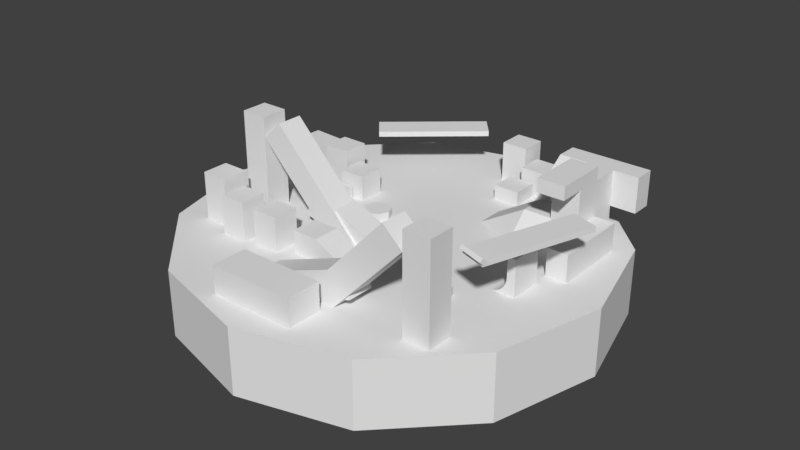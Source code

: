 # Source: Map8.blend  (saved by Blender 2.79.0; exported with 4.5.12 LTS)
import bpy
from mathutils import Matrix  # noqa: F401  (used for matrix-valued properties, if any)

bpy.ops.wm.read_factory_settings(use_empty=True)
scene = bpy.context.scene
scene.name = 'Scene'

# ---- collections
col_collection_1 = bpy.data.collections.new('Collection 1'); scene.collection.children.link(col_collection_1)

# ---- node groups
ng_auto_smooth = bpy.data.node_groups.new('Auto Smooth', 'GeometryNodeTree')
_s = ng_auto_smooth.interface.new_socket(name='Geometry', in_out='OUTPUT', socket_type='NodeSocketGeometry')
_s = ng_auto_smooth.interface.new_socket(name='Geometry', in_out='INPUT', socket_type='NodeSocketGeometry')
_s = ng_auto_smooth.interface.new_socket(name='Angle', in_out='INPUT', socket_type='NodeSocketFloat')
_s.subtype = 'ANGLE'
_s.min_value = 0.0
_s.max_value = 3.142
ng_auto_smooth.is_modifier = True
_N = ng_auto_smooth.nodes; _L = ng_auto_smooth.links
n0 = _N.new('NodeGroupOutput'); n0.name = 'Group Output'; n0.location = (480, -100)
n1 = _N.new('NodeGroupInput'); n1.name = 'Group Input'; n1.location = (-420, -300)
n2 = _N.new('NodeGroupInput'); n2.name = 'Group Input.001'; n2.location = (-60, -100)
n3 = _N.new('GeometryNodeSetShadeSmooth'); n3.name = 'Set Shade Smooth'; n3.location = (120, -100)
n3.domain = 'EDGE'
n4 = _N.new('GeometryNodeSetShadeSmooth'); n4.name = 'Set Shade Smooth.001'; n4.location = (300, -100)
n5 = _N.new('GeometryNodeInputMeshEdgeAngle'); n5.name = 'Edge Angle'; n5.location = (-420, -220)
n6 = _N.new('GeometryNodeInputEdgeSmooth'); n6.name = 'Is Edge Smooth'; n6.location = (-60, -160)
n7 = _N.new('GeometryNodeInputShadeSmooth'); n7.name = 'Is Face Smooth'; n7.location = (-240, -340)
n8 = _N.new('FunctionNodeBooleanMath'); n8.name = 'Boolean Math'; n8.location = (-60, -220)
n9 = _N.new('FunctionNodeCompare'); n9.name = 'Compare'; n9.location = (-240, -180)
n9.operation = 'LESS_EQUAL'
_L.new(n5.outputs[0], n9.inputs[0])
_L.new(n4.outputs[0], n0.inputs[0])
_L.new(n1.outputs[1], n9.inputs[1])
_L.new(n9.outputs[0], n8.inputs[0])
_L.new(n7.outputs[0], n8.inputs[1])
_L.new(n2.outputs[0], n3.inputs[0])
_L.new(n6.outputs[0], n3.inputs[1])
_L.new(n3.outputs[0], n4.inputs[0])
_L.new(n8.outputs[0], n3.inputs[2])
n0.is_active_output = True

# ---- world
world_world = bpy.data.worlds.new('World'); scene.world = world_world
world_world.color = (0.05088, 0.05088, 0.05088)
world_world.use_sun_shadow = False
world_world.sun_shadow_jitter_overblur = 0.0
world_world.cycles.sampling_method = 'MANUAL'

# ---- meshes
me_circle = bpy.data.meshes.new('Circle')
me_circle.from_pydata([(0.0, 0.0, 0.0), (0.0, 16.0, 0.0), (-8.0, 13.86, 0.0), (-13.86, 8.0, 0.0), (-16.0, -6.994e-07, 0.0), (-13.86, -8.0, 0.0), (-8.0, -13.86, 0.0), (-2.416e-06, -16.0, 0.0), (8.0, -13.86, 0.0), (13.86, -8.0, 0.0), (16.0, -7.439e-06, 0.0), (13.86, 8.0, 0.0), (8.0, 13.86, 0.0), (0.0, 16.0, -5.0), (-8.0, 13.86, -5.0), (-13.86, 8.0, -5.0), (-16.0, -6.994e-07, -5.0), (-13.86, -8.0, -5.0), (-8.0, -13.86, -5.0), (-2.416e-06, -16.0, -5.0), (8.0, -13.86, -5.0), (13.86, -8.0, -5.0), (16.0, -7.439e-06, -5.0), (13.86, 8.0, -5.0), (8.0, 13.86, -5.0), (10.32, -6.614, 4.765), (10.39, -6.418, 4.995), (10.25, -6.986, 5.104), (10.32, -6.79, 5.334), (12.3, -7.303, 4.762), (12.37, -7.106, 4.992), (12.23, -7.675, 5.101), (12.3, -7.478, 5.331), (2.991, -13.86, -1.752), (2.991, -13.86, 2.068), (-3.431, -13.91, -1.752), (-3.431, -13.91, 2.068), (2.97, -11.17, -1.752), (2.97, -11.17, 2.068), (-3.452, -11.22, -1.752), (-3.452, -11.22, 2.068), (-10.83, 5.935, -1.752), (-10.83, 5.935, 2.068), (-11.28, -0.471, -1.752), (-11.28, -0.471, 2.068), (-13.51, 6.124, -1.752), (-13.51, 6.124, 2.068), (-13.96, -0.282, -1.752), (-13.96, -0.282, 2.068), (6.608, -1.456, -1.684), (-4.784, -1.456, 2.814), (6.608, -3.456, -1.684), (-4.784, -3.456, 2.814), (5.874, -1.456, -3.544), (-5.518, -1.456, 0.9543), (5.874, -3.456, -3.544), (-5.518, -3.456, 0.9543), (-7.597, -10.19, -1.572), (3.855, -10.2, 2.771), (-7.596, -8.194, -1.573), (3.856, -8.199, 2.77), (-6.888, -10.19, -3.442), (4.564, -10.2, 0.9005), (-6.887, -8.195, -3.443), (4.565, -8.2, 0.9), (8.827, -10.39, -5.013), (8.827, -10.39, 7.235), (8.828, -8.392, -5.013), (8.828, -8.392, 7.235), (10.83, -10.39, -5.013), (10.83, -10.39, 7.235), (10.83, -8.393, -5.013), (10.83, -8.393, 7.235), (-1.071, -10.39, -1.752), (7.36, -10.39, 7.132), (-1.07, -8.387, -1.752), (7.361, -8.391, 7.132), (0.38, -10.39, -3.129), (8.811, -10.39, 5.755), (0.3812, -8.387, -3.129), (8.812, -8.392, 5.755), (7.267, -5.087, 0.6114), (7.267, -4.087, -2.228), (7.267, -4.087, 0.6114), (7.974, -4.38, -2.228), (7.974, -4.38, 0.6114), (8.267, -5.087, -2.228), (8.267, -5.087, 0.6114), (7.974, -5.794, -2.228), (7.974, -5.794, 0.6114), (7.267, -6.087, -2.228), (7.267, -6.087, 0.6114), (6.56, -5.794, -2.228), (6.56, -5.794, 0.6114), (6.267, -5.087, -2.228), (6.267, -5.087, 0.6114), (6.56, -4.38, -2.228), (6.56, -4.38, 0.6114), (12.24, -7.4, 4.722), (12.24, -7.4, 5.122), (10.34, -6.754, 4.722), (10.34, -6.754, 5.122), (14.9, 0.4165, 4.722), (14.9, 0.4165, 5.122), (13.01, 1.063, 4.722), (13.01, 1.063, 5.122), (-2.733, 0.8331, 0.6114), (-2.733, 1.833, -2.228), (-2.733, 1.833, 0.6114), (-2.026, 1.54, -2.228), (-2.026, 1.54, 0.6114), (-1.733, 0.8331, -2.228), (-1.733, 0.8331, 0.6114), (-2.026, 0.126, -2.228), (-2.026, 0.126, 0.6114), (-2.733, -0.1669, -2.228), (-2.733, -0.1669, 0.6114), (-3.44, 0.126, -2.228), (-3.44, 0.126, 0.6114), (-3.733, 0.8331, -2.228), (-3.733, 0.8331, 0.6114), (-3.44, 1.54, -2.228), (-3.44, 1.54, 0.6114), (-11.78, -7.088, -5.331), (-11.78, -7.088, 3.549), (-11.78, -5.088, -5.331), (-11.78, -5.088, 3.549), (-9.775, -7.088, -5.331), (-9.775, -7.088, 3.549), (-9.775, -5.088, -5.331), (-9.775, -5.088, 3.549), (-9.076, -7.984, -5.939), (-9.076, -7.984, 2.941), (-9.076, -5.984, -5.939), (-9.076, -5.984, 2.941), (-7.076, -7.984, -5.939), (-7.076, -7.984, 2.941), (-7.076, -5.984, -5.939), (-7.076, -5.984, 2.941), (0.7683, -1.649, -1.741), (-7.678, -1.649, 7.128), (0.7683, -3.649, -1.741), (-7.678, -3.649, 7.128), (-0.6801, -1.649, -3.121), (-9.126, -1.649, 5.749), (-0.6801, -3.649, -3.121), (-9.126, -3.649, 5.749), (9.367, -2.415, -0.003995), (9.367, 0.04109, -0.003995), (9.607, -2.415, 0.0196), (9.607, 0.04109, 0.0196), (9.837, -2.415, 0.08947), (9.837, 0.04109, 0.08947), (10.05, -2.415, 0.2029), (10.05, 0.04109, 0.2029), (10.24, -2.415, 0.3556), (10.24, 0.04109, 0.3556), (10.39, -2.415, 0.5417), (10.39, 0.04109, 0.5417), (10.5, -2.415, 0.754), (10.5, 0.04109, 0.754), (10.57, -2.415, 0.9843), (10.57, 0.04109, 0.9843), (10.6, -2.415, 1.224), (10.6, 0.04109, 1.224), (10.6, 0.04109, -1.18), (10.6, -2.415, -1.18), (10.57, 0.04109, -1.42), (10.57, -2.415, -1.42), (10.5, 0.04109, -1.65), (10.5, -2.415, -1.65), (10.39, 0.04109, -1.863), (10.39, -2.415, -1.863), (10.24, 0.04109, -2.049), (10.24, -2.415, -2.049), (10.05, 0.04109, -2.201), (10.05, -2.415, -2.201), (9.837, 0.04109, -2.315), (9.837, -2.415, -2.315), (9.607, 0.04109, -2.385), (9.607, -2.415, -2.385), (9.367, 0.04109, -2.408), (9.367, -2.415, -2.408), (10.6, -2.415, 2.738), (10.6, 0.04109, 2.738), (11.22, -2.415, 1.224), (11.22, 0.04109, 1.224), (11.22, 0.04109, -1.18), (11.22, -2.415, -1.18), (11.22, -2.415, 2.738), (11.22, 0.04109, 2.738), (1.996, 8.415, -0.8986), (1.996, 8.415, 1.101), (1.996, 10.42, -0.8986), (1.996, 10.42, 1.101), (3.996, 8.415, -0.8986), (3.996, 8.415, 1.101), (3.996, 10.42, -0.8986), (3.996, 10.42, 1.101), (2.823, 10.6, -0.01237), (2.823, 10.6, 1.988), (2.823, 12.6, -0.01237), (2.823, 12.6, 1.988), (4.823, 10.6, -0.01237), (4.823, 10.6, 1.988), (4.823, 12.6, -0.01237), (4.823, 12.6, 1.988), (0.4666, 11.55, -0.3525), (0.4666, 11.55, 3.035), (0.4666, 13.55, -0.3525), (0.4666, 13.55, 3.035), (2.467, 11.55, -0.3525), (2.467, 11.55, 3.035), (2.467, 13.55, -0.3525), (2.467, 13.55, 3.035), (-7.215, 6.207, 3.158), (-7.215, 6.207, 3.558), (-8.517, 7.726, 3.158), (-8.517, 7.726, 3.558), (-0.9454, 11.58, 3.158), (-0.9454, 11.58, 3.558), (-2.247, 13.1, 3.158), (-2.247, 13.1, 3.558), (-9.131, -1.648, -5.013), (-9.131, -1.648, 7.235), (-9.131, -3.648, -5.013), (-9.131, -3.648, 7.235), (-11.13, -1.648, -5.013), (-11.13, -1.648, 7.235), (-11.13, -3.648, -5.013), (-11.13, -3.648, 7.235), (11.16, 8.979, 2.089), (11.16, 4.793, 2.089), (11.16, 6.886, 4.731), (9.069, 4.793, 2.089), (9.069, 4.793, -0.5527), (11.16, 4.793, -0.5527), (9.069, 2.175, -0.5527), (6.976, 2.175, -0.5527), (9.069, 6.886, 3.253), (11.16, 4.793, 4.731), (6.976, 6.886, 3.255), (6.976, 8.979, 4.731), (11.16, 8.979, 4.731), (6.976, 8.979, -0.5527), (11.16, 6.886, -0.5527), (11.16, 6.886, 2.089), (9.069, 8.979, 2.089), (11.16, 8.979, -0.5527), (9.069, 8.979, -0.5527), (6.976, 6.886, -0.5527), (6.976, 6.886, 2.09), (6.976, 8.979, 2.089), (2.518, 4.793, -0.5527), (2.518, 6.886, -0.5527), (6.976, 4.793, 2.089), (9.069, 8.979, 4.731), (9.069, 4.793, 4.731), (9.069, 6.886, 4.731), (9.069, 6.886, 2.089), (12.72, 6.886, 2.089), (12.72, 6.886, -0.5527), (12.72, 4.793, 2.089), (12.72, 4.793, -0.5527), (6.976, 10.58, 2.089), (9.069, 10.58, 4.731), (9.069, 10.58, 2.089), (6.976, 10.58, 4.731), (11.16, 10.58, 2.089), (11.16, 10.58, 4.731), (9.069, 6.886, 5.743), (11.16, 6.886, 5.743), (9.069, 4.793, 5.743), (11.16, 4.793, 5.743), (9.069, 8.979, 1.65), (9.069, 4.793, 1.65), (9.069, 6.886, 1.65), (11.16, 2.817, 4.731), (9.069, 2.817, 4.731), (11.16, 2.817, 5.743), (9.069, 2.817, 5.743), (13.07, 8.979, 4.731), (13.07, 8.979, 2.089), (13.07, 10.58, 4.731), (13.07, 10.58, 2.089), (11.16, 1.157, 2.089), (11.16, 1.157, -0.5527), (12.72, 1.157, 2.089), (12.72, 1.157, -0.5527), (-6.338, -7.664, -6.27), (-6.338, -7.664, 2.61), (-6.338, -5.664, -6.27), (-6.338, -5.664, 2.61), (-4.338, -7.664, -6.27), (-4.338, -7.664, 2.61), (-4.338, -5.664, -6.27), (-4.338, -5.664, 2.61), (-8.045, -0.1888, -0.9995), (-8.045, -0.1888, 1.0), (-8.045, 1.811, -0.9995), (-8.045, 1.811, 1.0), (-6.045, -0.1888, -0.9995), (-6.045, -0.1888, 1.0), (-6.045, 1.811, -0.9995), (-6.045, 1.811, 1.0), (-7.218, 1.992, -0.1133), (-7.218, 1.992, 1.887), (-7.218, 3.992, -0.1133), (-7.218, 3.992, 1.887), (-5.218, 1.992, -0.1133), (-5.218, 1.992, 1.887), (-5.218, 3.992, -0.1133), (-5.218, 3.992, 1.887), (-9.574, 2.945, -0.4534), (-9.574, 2.945, 2.934), (-9.574, 4.945, -0.4534), (-9.574, 4.945, 2.934), (-7.574, 2.945, -0.4534), (-7.574, 2.945, 2.934), (-7.574, 4.945, -0.4534), (-7.574, 4.945, 2.934), (-3.412, -6.867, -0.3092), (-3.412, -6.867, 1.691), (-3.412, -4.867, -0.3092), (-3.412, -4.867, 1.691), (2.23, -6.867, -0.3092), (-1.412, -6.867, 1.691), (2.23, -4.867, -0.3092), (-1.412, -4.867, 1.691)], [], [(0, 1, 2), (0, 2, 3), (0, 3, 4), (0, 4, 5), (0, 5, 6), (0, 6, 7), (0, 7, 8), (0, 8, 9), (0, 9, 10), (0, 10, 11), (0, 11, 12), (0, 12, 1), (1, 12, 24, 13), (8, 7, 19, 20), (3, 2, 14, 15), (2, 1, 13, 14), (10, 9, 21, 22), (5, 4, 16, 17), (12, 11, 23, 24), (7, 6, 18, 19), (9, 8, 20, 21), (4, 3, 15, 16), (11, 10, 22, 23), (6, 5, 17, 18), (25, 27, 28, 26), (27, 31, 32, 28), (31, 29, 30, 32), (29, 25, 26, 30), (27, 25, 29, 31), (32, 30, 26, 28), (33, 34, 36, 35), (35, 36, 40, 39), (39, 40, 38, 37), (37, 38, 34, 33), (40, 36, 34, 38), (41, 42, 44, 43), (43, 44, 48, 47), (47, 48, 46, 45), (45, 46, 42, 41), (48, 44, 42, 46), (49, 50, 52, 51), (51, 52, 56, 55), (55, 56, 54, 53), (53, 54, 50, 49), (56, 52, 50, 54), (57, 58, 60, 59), (59, 60, 64, 63), (63, 64, 62, 61), (61, 62, 58, 57), (64, 60, 58, 62), (65, 66, 68, 67), (67, 68, 72, 71), (71, 72, 70, 69), (69, 70, 66, 65), (72, 68, 66, 70), (73, 74, 76, 75), (75, 76, 80, 79), (79, 80, 78, 77), (77, 78, 74, 73), (80, 76, 74, 78), (81, 85, 83), (82, 83, 85, 84), (81, 87, 85), (84, 85, 87, 86), (81, 89, 87), (86, 87, 89, 88), (81, 91, 89), (88, 89, 91, 90), (81, 93, 91), (90, 91, 93, 92), (81, 95, 93), (92, 93, 95, 94), (81, 97, 95), (94, 95, 97, 96), (81, 83, 97), (96, 97, 83, 82), (98, 99, 101, 100), (100, 101, 105, 104), (104, 105, 103, 102), (102, 103, 99, 98), (100, 104, 102, 98), (105, 101, 99, 103), (106, 110, 108), (107, 108, 110, 109), (106, 112, 110), (109, 110, 112, 111), (106, 114, 112), (111, 112, 114, 113), (106, 116, 114), (113, 114, 116, 115), (106, 118, 116), (115, 116, 118, 117), (106, 120, 118), (117, 118, 120, 119), (106, 122, 120), (119, 120, 122, 121), (106, 108, 122), (121, 122, 108, 107), (123, 124, 126, 125), (125, 126, 130, 129), (129, 130, 128, 127), (127, 128, 124, 123), (130, 126, 124, 128), (131, 132, 134, 133), (133, 134, 138, 137), (137, 138, 136, 135), (135, 136, 132, 131), (138, 134, 132, 136), (139, 140, 142, 141), (141, 142, 146, 145), (145, 146, 144, 143), (143, 144, 140, 139), (146, 142, 140, 144), (147, 149, 150, 148), (149, 151, 152, 150), (151, 153, 154, 152), (153, 155, 156, 154), (155, 157, 158, 156), (157, 159, 160, 158), (159, 161, 162, 160), (161, 163, 164, 162), (163, 161, 168, 166), (157, 155, 174, 172), (151, 149, 180, 178), (158, 160, 169, 171), (152, 154, 175, 177), (159, 157, 172, 170), (153, 151, 178, 176), (160, 162, 167, 169), (154, 156, 173, 175), (148, 150, 179, 181), (161, 159, 170, 168), (155, 153, 176, 174), (149, 147, 182, 180), (162, 164, 165, 167), (156, 158, 171, 173), (150, 152, 177, 179), (164, 163, 183, 184), (164, 184, 190, 186), (163, 166, 188, 185), (183, 163, 185, 189), (165, 164, 186, 187), (184, 183, 189, 190), (188, 187, 186, 190, 189, 185), (191, 192, 194, 193), (193, 194, 198, 197), (197, 198, 196, 195), (195, 196, 192, 191), (198, 194, 192, 196), (199, 200, 202, 201), (201, 202, 206, 205), (205, 206, 204, 203), (203, 204, 200, 199), (206, 202, 200, 204), (207, 208, 210, 209), (209, 210, 214, 213), (213, 214, 212, 211), (211, 212, 208, 207), (214, 210, 208, 212), (215, 216, 218, 217), (217, 218, 222, 221), (221, 222, 220, 219), (219, 220, 216, 215), (217, 221, 219, 215), (222, 218, 216, 220), (223, 224, 226, 225), (225, 226, 230, 229), (229, 230, 228, 227), (227, 228, 224, 223), (230, 226, 224, 228), (237, 234, 255, 238), (254, 251, 250), (249, 247, 231, 248), (231, 243, 233, 246), (255, 253, 238), (237, 235, 234), (243, 256, 258, 233), (236, 232, 234, 235), (232, 240, 257, 234), (234, 259, 251, 255), (246, 233, 240, 232), (248, 231, 246, 245), (244, 252, 247, 249), (250, 251, 252, 244), (251, 241, 242, 252), (256, 242, 241, 239), (253, 255, 251, 254), (239, 241, 251, 259), (261, 260, 262, 263), (246, 232, 262, 260), (232, 236, 286, 285), (245, 246, 260, 261), (266, 265, 269, 268), (264, 267, 265, 266), (268, 269, 283, 284), (242, 256, 265, 267), (252, 242, 267, 264), (231, 247, 266, 268), (247, 252, 264, 266), (256, 243, 269, 265), (271, 270, 272, 273), (233, 258, 270, 271), (240, 233, 271, 273), (258, 257, 272, 270), (272, 257, 278, 280), (257, 258, 276, 275), (258, 256, 274, 276), (278, 277, 279, 280), (240, 273, 279, 277), (257, 240, 277, 278), (273, 272, 280, 279), (281, 282, 284, 283), (231, 268, 284, 282), (243, 231, 282, 281), (269, 243, 281, 283), (285, 286, 288, 287), (263, 262, 287, 288), (262, 232, 285, 287), (289, 290, 292, 291), (291, 292, 296, 295), (295, 296, 294, 293), (293, 294, 290, 289), (296, 292, 290, 294), (297, 298, 300, 299), (299, 300, 304, 303), (303, 304, 302, 301), (301, 302, 298, 297), (304, 300, 298, 302), (305, 306, 308, 307), (307, 308, 312, 311), (311, 312, 310, 309), (309, 310, 306, 305), (312, 308, 306, 310), (313, 314, 316, 315), (315, 316, 320, 319), (319, 320, 318, 317), (317, 318, 314, 313), (320, 316, 314, 318), (321, 322, 324, 323), (323, 324, 328, 327), (327, 328, 326, 325), (325, 326, 322, 321), (328, 324, 322, 326)])
_uv = me_circle.uv_layers.new(name='UVMap')
_uv.uv.foreach_set('vector', [0.5, 0.5, -0.2444, 2.11, -0.9496, 1.522, 0.5, 0.5, -0.9496, 1.522, -1.266, 0.6602, 0.5, 0.5, -1.266, 0.6602, -1.11, -0.2444, 0.5, 0.5, -1.11, -0.2444, -0.522, -0.9496, 0.5, 0.5, -0.522, -0.9496, 0.3398, -1.266, 0.5, 0.5, 0.3398, -1.266, 1.244, -1.11, 0.5, 0.5, 1.244, -1.11, 1.95, -0.522, 0.5, 0.5, 1.95, -0.522, 2.266, 0.3398, 0.5, 0.5, 2.266, 0.3398, 2.11, 1.244, 0.5, 0.5, 2.11, 1.244, 1.522, 1.95, 0.5, 0.5, 1.522, 1.95, 0.6602, 2.266, 0.5, 0.5, 0.6602, 2.266, -0.2444, 2.11, -2.328, 0.1793, -1.624, 0.1793, -1.624, 0.6043, -2.328, 0.6043, 1.192, 0.1793, 1.896, 0.1793, 1.896, 0.6043, 1.192, 0.6043, -3.736, 0.1793, -3.032, 0.1793, -3.032, 0.6043, -3.736, 0.6043, -3.032, 0.1793, -2.328, 0.1793, -2.328, 0.6043, -3.032, 0.6043, -0.2163, 0.1793, 0.4877, 0.1793, 0.4877, 0.6043, -0.2163, 0.6043, 3.304, 0.1793, 4.008, 0.1793, 4.008, 0.6043, 3.304, 0.6043, -1.624, 0.1793, -0.9203, 0.1793, -0.9203, 0.6043, -1.624, 0.6043, 1.896, 0.1793, 2.6, 0.1793, 2.6, 0.6043, 1.896, 0.6043, 0.4877, 0.1793, 1.192, 0.1793, 1.192, 0.6043, 0.4877, 0.6043, 4.008, 0.1793, 4.712, 0.1793, 4.712, 0.6043, 4.008, 0.6043, -0.9203, 0.1793, -0.2163, 0.1793, -0.2163, 0.6043, -0.9203, 0.6043, 2.6, 0.1793, 3.304, 0.1793, 3.304, 0.6043, 2.6, 0.6043, 0.3792, 0.3794, 0.3792, 0.9999, 9.759e-05, 0.9999, 9.7e-05, 0.3794, 7.685e-05, 0.1479, 0.9992, 0.1479, 0.9999, 0.2955, 0.0007543, 0.2955, 9.7e-05, 9.7e-05, 0.6206, 9.7e-05, 0.6206, 0.3792, 9.7e-05, 0.3792, 0.9992, 0.1477, 7.685e-05, 0.1477, 0.0007538, 7.707e-05, 0.9999, 7.685e-05, 0.02671, 0.234, 9.671e-05, 9.761e-05, 0.9733, 9.671e-05, 0.9999, 0.234, 0.9999, 0.2342, 0.9733, 0.468, 9.671e-05, 0.468, 0.02671, 0.2342, 0.8402, 0.5001, 0.8402, 0.9999, 0.0001296, 0.9999, 0.0001296, 0.5001, 0.9999, 0.0001192, 0.9999, 0.7113, 0.5001, 0.7113, 0.5001, 0.0001193, 0.0001296, 0.4999, 0.0001296, 0.0001297, 0.8402, 0.0001296, 0.8402, 0.4999, 0.4999, 0.0001192, 0.4999, 0.7113, 0.0001292, 0.7113, 0.0001192, 0.0001264, 6.465e-05, 0.4181, 6.491e-05, 6.465e-05, 0.9999, 6.48e-05, 0.9999, 0.4181, 0.8402, 0.0001296, 0.8402, 0.4999, 0.0001296, 0.4999, 0.0001296, 0.0001296, 0.4126, 9.843e-05, 0.4126, 0.5872, 9.843e-05, 0.5872, 9.843e-05, 9.848e-05, 0.0001296, 0.9999, 0.0001296, 0.5001, 0.8402, 0.5001, 0.8402, 0.9999, 9.843e-05, 0.5874, 0.5872, 0.5874, 0.5872, 0.9999, 9.843e-05, 0.9999, 6.509e-05, 0.4181, 6.465e-05, 6.465e-05, 0.9999, 6.465e-05, 0.9999, 0.4181, 1.0, 0.1633, 4.045e-05, 0.1633, 4.041e-05, 4.041e-05, 1.0, 4.06e-05, 0.9999, 0.3268, 8.085e-05, 0.3268, 8.081e-05, 0.1635, 0.9999, 0.1635, 1.0, 0.1633, 4.041e-05, 0.1633, 4.048e-05, 4.041e-05, 1.0, 4.091e-05, 0.9999, 0.1633, 8.081e-05, 0.1633, 8.081e-05, 8.081e-05, 0.9999, 8.106e-05, 0.625, 0.5, 0.875, 0.5, 0.875, 0.75, 0.625, 0.75, 4.041e-05, 4.096e-05, 1.0, 4.041e-05, 1.0, 0.1633, 4.052e-05, 0.1633, 8.081e-05, 8.109e-05, 0.9999, 8.081e-05, 0.9999, 0.1633, 8.088e-05, 0.1633, 4.041e-05, 4.097e-05, 1.0, 4.041e-05, 1.0, 0.1633, 4.049e-05, 0.1633, 8.081e-05, 0.1635, 0.9999, 0.1635, 0.9999, 0.3268, 8.081e-05, 0.3268, 0.625, 0.5, 0.875, 0.5, 0.875, 0.75, 0.625, 0.75, 0.1633, 8.081e-05, 0.1633, 0.9999, 8.081e-05, 0.9999, 8.081e-05, 8.085e-05, 0.1633, 8.081e-05, 0.1633, 0.9999, 8.081e-05, 0.9999, 8.081e-05, 8.085e-05, 0.3268, 8.081e-05, 0.3268, 0.9999, 0.1635, 0.9999, 0.1635, 8.081e-05, 0.3268, 8.081e-05, 0.3268, 0.9999, 0.1635, 0.9999, 0.1635, 8.081e-05, 0.625, 0.5, 0.875, 0.5, 0.875, 0.75, 0.625, 0.75, 0.1633, 4.041e-05, 0.1633, 1.0, 4.041e-05, 1.0, 4.06e-05, 4.041e-05, 0.3268, 8.081e-05, 0.3268, 0.9999, 0.1635, 0.9999, 0.1635, 8.083e-05, 0.1633, 4.041e-05, 0.1633, 1.0, 4.046e-05, 1.0, 4.041e-05, 4.045e-05, 0.1633, 8.081e-05, 0.1633, 0.9999, 8.081e-05, 0.9999, 8.081e-05, 8.086e-05, 0.625, 0.5, 0.875, 0.5, 0.875, 0.75, 0.625, 0.75, 0.25, 0.25, 0.4197, 0.4197, 0.25, 0.49, 1.0, 0.5, 1.0, 1.0, 0.875, 1.0, 0.875, 0.5, 0.25, 0.25, 0.49, 0.25, 0.4197, 0.4197, 0.875, 0.5, 0.875, 1.0, 0.75, 1.0, 0.75, 0.5, 0.25, 0.25, 0.4197, 0.08029, 0.49, 0.25, 0.75, 0.5, 0.75, 1.0, 0.625, 1.0, 0.625, 0.5, 0.25, 0.25, 0.25, 0.01, 0.4197, 0.08029, 0.625, 0.5, 0.625, 1.0, 0.5, 1.0, 0.5, 0.5, 0.25, 0.25, 0.08029, 0.08029, 0.25, 0.01, 0.5, 0.5, 0.5, 1.0, 0.375, 1.0, 0.375, 0.5, 0.25, 0.25, 0.01, 0.25, 0.08029, 0.08029, 0.375, 0.5, 0.375, 1.0, 0.25, 1.0, 0.25, 0.5, 0.25, 0.25, 0.08029, 0.4197, 0.01, 0.25, 0.25, 0.5, 0.25, 1.0, 0.125, 1.0, 0.125, 0.5, 0.25, 0.25, 0.25, 0.49, 0.08029, 0.4197, 0.125, 0.5, 0.125, 1.0, 0.0, 1.0, 0.0, 0.5, 0.9999, 0.2002, 0.9999, 0.4002, 8.943e-05, 0.4002, 8.943e-05, 0.2002, 4.401e-05, 0.04847, 4.407e-05, 4.574e-05, 1.0, 4.401e-05, 1.0, 0.04847, 8.943e-05, 0.2001, 8.943e-05, 8.967e-05, 0.9999, 8.943e-05, 0.9999, 0.2001, 1.0, 0.04856, 1.0, 0.09698, 4.407e-05, 0.09698, 4.401e-05, 0.04856, 4.92e-05, 4.92e-05, 1.0, 4.932e-05, 1.0, 0.2422, 4.92e-05, 0.2422, 1.0, 0.2422, 4.92e-05, 0.2422, 4.92e-05, 4.943e-05, 1.0, 4.92e-05, 0.25, 0.25, 0.4197, 0.4197, 0.25, 0.49, 1.0, 0.5, 1.0, 1.0, 0.875, 1.0, 0.875, 0.5, 0.25, 0.25, 0.49, 0.25, 0.4197, 0.4197, 0.875, 0.5, 0.875, 1.0, 0.75, 1.0, 0.75, 0.5, 0.25, 0.25, 0.4197, 0.08029, 0.49, 0.25, 0.75, 0.5, 0.75, 1.0, 0.625, 1.0, 0.625, 0.5, 0.25, 0.25, 0.25, 0.01, 0.4197, 0.08029, 0.625, 0.5, 0.625, 1.0, 0.5, 1.0, 0.5, 0.5, 0.25, 0.25, 0.08029, 0.08029, 0.25, 0.01, 0.5, 0.5, 0.5, 1.0, 0.375, 1.0, 0.375, 0.5, 0.25, 0.25, 0.01, 0.25, 0.08029, 0.08029, 0.375, 0.5, 0.375, 1.0, 0.25, 1.0, 0.25, 0.5, 0.25, 0.25, 0.08029, 0.4197, 0.01, 0.25, 0.25, 0.5, 0.25, 1.0, 0.125, 1.0, 0.125, 0.5, 0.25, 0.25, 0.25, 0.49, 0.08029, 0.4197, 0.125, 0.5, 0.125, 1.0, 0.0, 1.0, 0.0, 0.5, 0.2253, 9.49e-05, 0.2253, 0.9999, 9.49e-05, 0.9999, 9.49e-05, 9.5e-05, 0.2253, 9.49e-05, 0.2253, 0.9999, 9.49e-05, 0.9999, 9.49e-05, 9.495e-05, 0.4506, 9.49e-05, 0.4506, 0.9999, 0.2255, 0.9999, 0.2255, 9.49e-05, 0.4506, 9.49e-05, 0.4506, 0.9999, 0.2255, 0.9999, 0.2255, 9.49e-05, 0.625, 0.5, 0.875, 0.5, 0.875, 0.75, 0.625, 0.75, 0.2253, 9.49e-05, 0.2253, 0.9999, 9.49e-05, 0.9999, 9.49e-05, 9.5e-05, 0.2253, 9.49e-05, 0.2253, 0.9999, 9.49e-05, 0.9999, 9.49e-05, 9.5e-05, 0.4506, 9.49e-05, 0.4506, 0.9999, 0.2255, 0.9999, 0.2255, 9.49e-05, 0.4506, 9.49e-05, 0.4506, 0.9999, 0.2255, 0.9999, 0.2255, 9.49e-05, 0.625, 0.5, 0.875, 0.5, 0.875, 0.75, 0.625, 0.75, 0.1633, 4.041e-05, 0.1633, 1.0, 4.041e-05, 1.0, 4.048e-05, 4.06e-05, 0.3268, 8.081e-05, 0.3268, 0.9999, 0.1635, 0.9999, 0.1635, 8.085e-05, 0.1633, 4.041e-05, 0.1633, 1.0, 4.041e-05, 1.0, 4.046e-05, 4.045e-05, 0.1633, 8.081e-05, 0.1633, 0.9999, 8.081e-05, 0.9999, 8.096e-05, 8.088e-05, 0.625, 0.5, 0.875, 0.5, 0.875, 0.75, 0.625, 0.75, 0.9999, 0.7138, 0.93, 0.7138, 0.93, 8.455e-05, 0.9999, 8.447e-05, 0.93, 0.7138, 0.86, 0.7138, 0.86, 8.467e-05, 0.93, 8.455e-05, 0.86, 0.7138, 0.79, 0.7138, 0.79, 8.475e-05, 0.86, 8.467e-05, 0.79, 0.7138, 0.7201, 0.7138, 0.7201, 8.479e-05, 0.79, 8.475e-05, 0.7201, 0.7138, 0.6501, 0.7138, 0.6501, 8.483e-05, 0.7201, 8.479e-05, 0.6501, 0.7138, 0.5802, 0.7138, 0.5802, 8.487e-05, 0.6501, 8.483e-05, 0.5802, 0.7138, 0.5102, 0.7138, 0.5102, 8.487e-05, 0.5802, 8.487e-05, 0.5102, 0.7138, 0.4403, 0.7138, 0.4403, 8.483e-05, 0.5102, 8.487e-05, 0.5787, 0.6193, 0.5749, 0.5802, 0.5749, 0.1873, 0.5787, 0.2264, 0.5449, 0.5078, 0.52, 0.4774, 0.52, 0.08453, 0.5449, 0.1149, 0.4549, 0.4339, 0.4172, 0.4225, 0.4172, 0.02961, 0.4549, 0.04103, 0.5449, 0.5078, 0.5635, 0.5425, 0.5635, 0.1496, 0.5449, 0.1149, 0.4549, 0.4339, 0.4896, 0.4525, 0.4896, 0.05957, 0.4549, 0.04103, 0.5635, 0.5425, 0.5449, 0.5078, 0.5449, 0.1149, 0.5635, 0.1496, 0.4896, 0.4525, 0.4549, 0.4339, 0.4549, 0.04103, 0.4896, 0.05957, 0.5635, 0.5425, 0.5749, 0.5802, 0.5749, 0.1873, 0.5635, 0.1496, 0.4896, 0.4525, 0.52, 0.4774, 0.52, 0.08453, 0.4896, 0.05957, 0.3781, 0.4187, 0.4172, 0.4225, 0.4172, 0.02961, 0.3781, 0.02576, 0.5749, 0.5802, 0.5635, 0.5425, 0.5635, 0.1496, 0.5749, 0.1873, 0.52, 0.4774, 0.4896, 0.4525, 0.4896, 0.05957, 0.52, 0.08453, 0.4172, 0.4225, 0.3781, 0.4187, 0.3781, 0.02576, 0.4172, 0.02961, 0.5749, 0.5802, 0.5787, 0.6193, 0.5787, 0.2264, 0.5749, 0.1873, 0.52, 0.4774, 0.5449, 0.5078, 0.5449, 0.1149, 0.52, 0.08453, 0.4172, 0.4225, 0.4549, 0.4339, 0.4549, 0.04103, 0.4172, 0.02961, 0.4403, 8.483e-05, 0.4403, 0.7138, 8.447e-05, 0.7138, 8.479e-05, 8.475e-05, 0.5787, 0.6193, 0.5787, 0.8668, 0.6815, 0.8668, 0.6815, 0.6193, 0.5787, 0.6193, 0.5787, 0.2264, 0.6815, 0.2264, 0.6815, 0.6193, 0.5787, 0.8668, 0.5787, 0.6193, 0.6815, 0.6193, 0.6815, 0.8668, 0.5787, 0.2264, 0.5787, 0.6193, 0.6815, 0.6193, 0.6815, 0.2264, 0.9999, 0.2562, 5.061e-05, 0.2562, 5.061e-05, 5.07e-05, 0.9999, 5.061e-05, 7.915e-05, 7.918e-05, 0.6266, 7.915e-05, 0.6266, 0.6135, 0.6266, 0.9999, 7.927e-05, 0.9999, 7.921e-05, 0.6135, 9.996e-05, 0.4999, 9.996e-05, 9.996e-05, 0.4999, 9.996e-05, 0.4999, 0.4999, 9.996e-05, 0.4999, 9.996e-05, 9.996e-05, 0.4999, 9.996e-05, 0.4999, 0.4999, 0.9999, 9.996e-05, 0.9999, 0.4999, 0.5001, 0.4999, 0.5001, 9.996e-05, 0.4999, 0.5001, 0.4999, 0.9999, 9.996e-05, 0.9999, 9.996e-05, 0.5001, 0.625, 0.5, 0.875, 0.5, 0.875, 0.75, 0.625, 0.75, 9.996e-05, 0.4999, 9.996e-05, 9.996e-05, 0.4999, 9.996e-05, 0.4999, 0.4999, 9.996e-05, 0.4999, 9.996e-05, 9.996e-05, 0.4999, 9.996e-05, 0.4999, 0.4999, 0.9999, 9.996e-05, 0.9999, 0.4999, 0.5001, 0.4999, 0.5001, 9.996e-05, 0.4999, 0.5001, 0.4999, 0.9999, 9.996e-05, 0.9999, 9.996e-05, 0.5001, 0.625, 0.5, 0.875, 0.5, 0.875, 0.75, 0.625, 0.75, 0.9999, 0.0001302, 0.9999, 0.8465, 0.5001, 0.8465, 0.5001, 0.0001301, 0.9999, 0.0001302, 0.9999, 0.8465, 0.5001, 0.8465, 0.5001, 0.0001301, 0.4999, 0.0001301, 0.4999, 0.8465, 0.0001301, 0.8465, 0.0001301, 0.0001301, 0.4999, 0.0001301, 0.4999, 0.8465, 0.0001301, 0.8465, 0.0001301, 0.0001301, 0.625, 0.5, 0.875, 0.5, 0.875, 0.75, 0.625, 0.75, 8.943e-05, 0.4002, 8.943e-05, 0.2002, 0.9999, 0.2002, 0.9999, 0.4002, 4.407e-05, 0.09698, 4.401e-05, 0.04856, 0.9999, 0.04856, 0.9999, 0.09698, 0.9999, 8.943e-05, 0.9999, 0.2001, 8.943e-05, 0.2001, 8.943e-05, 8.99e-05, 1.0, 4.401e-05, 1.0, 0.04847, 4.401e-05, 0.04847, 4.401e-05, 4.609e-05, 4.92e-05, 4.932e-05, 1.0, 4.92e-05, 1.0, 0.2422, 4.92e-05, 0.2422, 1.0, 0.2422, 4.932e-05, 0.2422, 4.92e-05, 4.92e-05, 1.0, 4.92e-05, 0.3268, 8.081e-05, 0.3268, 0.9999, 0.1635, 0.9999, 0.1635, 8.085e-05, 0.1633, 8.081e-05, 0.1633, 0.9999, 8.081e-05, 0.9999, 8.081e-05, 8.085e-05, 0.1633, 8.081e-05, 0.1633, 0.9999, 8.081e-05, 0.9999, 8.085e-05, 8.085e-05, 0.3268, 8.081e-05, 0.3268, 0.9999, 0.1635, 0.9999, 0.1635, 8.081e-05, 0.625, 0.5, 0.875, 0.5, 0.875, 0.75, 0.625, 0.75, 0.4612, 0.09252, 0.4612, 0.7061, 0.1158, 0.7061, 0.1158, 0.09252, 0.2228, 0.4607, 0.7772, 0.1321, 0.7772, 0.4607, 0.7738, 0.3065, 0.3871, 0.3065, 0.3871, 0.0001584, 0.7738, 0.0001585, 0.6892, 0.2956, 0.6892, 0.591, 0.4551, 0.591, 0.4551, 0.2956, 0.9185, 0.7072, 0.08145, 0.382, 0.9185, 0.06273, 0.292, 0.2947, 0.6987, 0.2947, 0.6987, 0.7053, 0.535, 0.2676, 0.2676, 0.2676, 0.2676, 0.0001627, 0.535, 0.0001628, 0.3643, 0.0001847, 0.3643, 0.4597, 0.0001847, 0.4597, 0.0001847, 0.0001848, 0.3643, 0.4597, 0.3643, 0.9193, 0.0001847, 0.9193, 0.0001847, 0.4597, 0.2676, 0.6708, 0.2676, 0.9382, 0.0001627, 0.9382, 0.0001691, 0.6708, 0.4551, 0.2956, 0.4551, 0.591, 0.221, 0.591, 0.221, 0.2956, 0.6892, 0.0001361, 0.6892, 0.2956, 0.4551, 0.2956, 0.4551, 0.0001366, 0.7738, 0.6129, 0.3871, 0.6129, 0.3871, 0.3065, 0.7738, 0.3065, 0.8585, 0.04726, 0.859, 0.3472, 0.6213, 0.3475, 0.6209, 0.04762, 0.859, 0.3472, 0.8592, 0.4794, 0.6218, 0.6474, 0.6213, 0.3475, 0.8842, 0.09252, 0.8842, 0.4379, 0.4615, 0.4379, 0.4614, 0.09252, 0.1308, 0.05288, 0.8692, 0.05288, 0.8692, 0.3511, 0.1308, 0.3511, 0.9996, 0.6628, 0.6355, 0.6628, 0.6357, 0.4601, 0.9998, 0.4603, 0.6408, 0.7044, 0.6408, 0.9999, 0.4067, 0.9999, 0.4067, 0.7044, 0.7321, 0.6705, 0.4647, 0.6705, 0.4647, 0.4718, 0.7321, 0.4718, 0.4129, 0.6999, 0.4129, 0.9999, 0.000148, 0.9999, 0.000148, 0.6999, 0.6147, 0.6132, 0.6147, 0.9998, 0.3871, 0.9998, 0.3871, 0.6132, 0.0001584, 0.3065, 0.3868, 0.3065, 0.3868, 0.6129, 0.0001584, 0.6129, 0.0001584, 0.0001584, 0.3868, 0.0001584, 0.3868, 0.3065, 0.0001584, 0.3065, 0.0001584, 0.6129, 0.3868, 0.6129, 0.3868, 0.8924, 0.0001584, 0.8924, 0.0001628, 0.2676, 0.2676, 0.2676, 0.2676, 0.4715, 0.0001627, 0.4715, 0.6213, 0.3475, 0.6218, 0.6474, 0.4406, 0.6477, 0.4402, 0.3478, 0.6867, 0.2618, 0.3434, 0.2618, 0.3434, 8.451e-05, 0.6867, 8.482e-05, 0.3434, 0.2618, 8.451e-05, 0.2618, 8.451e-05, 8.451e-05, 0.3434, 8.451e-05, 0.2676, 0.2676, 0.535, 0.2676, 0.535, 0.4715, 0.2676, 0.4715, 0.9998, 0.9916, 0.7324, 0.9916, 0.7324, 0.7242, 0.9998, 0.7242, 0.7631, 0.6132, 0.7631, 0.9195, 0.615, 0.9195, 0.615, 0.6132, 0.221, 0.591, 0.4551, 0.591, 0.4551, 0.7042, 0.221, 0.7042, 0.1152, 0.2378, 0.1151, 0.4754, 0.0002575, 0.4753, 0.0003734, 0.2377, 0.0002575, 0.4753, 0.1151, 0.4754, 0.115, 0.6996, 0.000148, 0.6996, 0.1151, 0.4754, 0.1152, 0.2378, 0.465, 0.2379, 0.4649, 0.4756, 0.1152, 0.2378, 0.1153, 0.000148, 0.4652, 0.0003188, 0.465, 0.2379, 0.6355, 0.6631, 0.9996, 0.6631, 0.9996, 0.8391, 0.6355, 0.8391, 0.221, 0.591, 0.221, 0.7042, 0.0001362, 0.7042, 0.0001361, 0.591, 8.451e-05, 0.6053, 8.466e-05, 0.262, 0.3241, 0.262, 0.3241, 0.6053, 0.9998, 0.7242, 0.7324, 0.7242, 0.7324, 0.4718, 0.9998, 0.4718, 0.6895, 0.2956, 0.6895, 0.0001361, 0.8679, 0.0001361, 0.8679, 0.2956, 0.6867, 0.2618, 0.6867, 8.482e-05, 0.9999, 8.466e-05, 0.9999, 0.2618, 0.3647, 0.4597, 0.3647, 0.0001847, 0.6968, 0.0001847, 0.6968, 0.4597, 0.535, 0.4715, 0.535, 0.2676, 0.779, 0.2676, 0.779, 0.4715, 0.3647, 0.9197, 0.3647, 0.4601, 0.6352, 0.4601, 0.6352, 0.9197, 0.4067, 0.7044, 0.4067, 0.9999, 0.0001361, 0.9999, 0.0001361, 0.7044, 0.4647, 0.4718, 0.4647, 0.6705, 0.0001627, 0.6705, 0.0001627, 0.4718, 0.2253, 9.49e-05, 0.2253, 0.9999, 9.49e-05, 0.9999, 9.49e-05, 9.495e-05, 0.2253, 9.49e-05, 0.2253, 0.9999, 9.49e-05, 0.9999, 9.49e-05, 9.495e-05, 0.4506, 9.49e-05, 0.4506, 0.9999, 0.2255, 0.9999, 0.2255, 9.49e-05, 0.4506, 9.49e-05, 0.4506, 0.9999, 0.2255, 0.9999, 0.2255, 9.49e-05, 0.625, 0.5, 0.875, 0.5, 0.875, 0.75, 0.625, 0.75, 9.997e-05, 0.4999, 9.996e-05, 9.996e-05, 0.4999, 9.996e-05, 0.4999, 0.4999, 0.375, 0.25, 0.625, 0.25, 0.625, 0.5, 0.375, 0.5, 0.4999, 0.5001, 0.4999, 0.9999, 9.998e-05, 0.9999, 9.996e-05, 0.5001, 0.375, 0.75, 0.625, 0.75, 0.625, 1.0, 0.375, 1.0, 0.625, 0.5, 0.875, 0.5, 0.875, 0.75, 0.625, 0.75, 0.375, 0.0, 0.625, 0.0, 0.625, 0.25, 0.375, 0.25, 0.375, 0.25, 0.625, 0.25, 0.625, 0.5, 0.375, 0.5, 0.375, 0.5, 0.625, 0.5, 0.625, 0.75, 0.375, 0.75, 0.375, 0.75, 0.625, 0.75, 0.625, 1.0, 0.375, 1.0, 0.625, 0.5, 0.875, 0.5, 0.875, 0.75, 0.625, 0.75, 0.9999, 0.0001301, 0.9999, 0.8465, 0.5001, 0.8465, 0.5001, 0.0001301, 0.4999, 0.0001301, 0.4999, 0.8465, 0.0001301, 0.8465, 0.0001301, 0.0001301, 0.4999, 0.0001301, 0.4999, 0.8465, 0.0001301, 0.8465, 0.0001301, 0.0001302, 0.9999, 0.0001301, 0.9999, 0.8465, 0.5001, 0.8465, 0.5001, 0.0001301, 0.625, 0.5, 0.875, 0.5, 0.875, 0.75, 0.625, 0.75, 0.375, 0.0, 0.625, 0.0, 0.625, 0.25, 0.375, 0.25, 0.000119, 0.3545, 0.000119, 0.0001191, 0.3545, 0.000119, 0.9999, 0.3545, 0.9999, 0.4813, 6.937e-05, 0.4813, 6.937e-05, 6.942e-05, 0.9999, 6.937e-05, 0.9999, 0.3547, 0.3545, 0.7091, 0.000119, 0.7091, 0.000119, 0.3547, 0.625, 0.5, 0.875, 0.5, 0.875, 0.75, 0.625, 0.75])
me_circle.use_remesh_preserve_volume = False
me_circle.use_remesh_preserve_attributes = False
me_circle.use_mirror_vertex_groups = False
me_circle.update()

# ---- objects
ob_map8 = bpy.data.objects.new('Map8', me_circle)

# ---- transforms, parenting, visibility, modifiers, constraints
ob_map8.location = (0.0, 0.0, 0.0)
ob_map8.scale = (1.25, 1.25, 1.25)
ob_map8.lineart.crease_threshold = 0.0
_m = ob_map8.modifiers.new('Auto Smooth', 'NODES')
_m.node_group = ng_auto_smooth

# ---- collection membership
col_collection_1.objects.link(ob_map8)

# ---- scene / render settings (as saved in the file)
scene.frame_start = 1; scene.frame_end = 250; scene.frame_set(1)
scene.render.engine = 'BLENDER_EEVEE_NEXT'
scene.render.resolution_percentage = 50
scene.render.dither_intensity = 0.0
scene.cycles.use_denoising = False
scene.cycles.samples = 128
scene.cycles.sampling_pattern = 'TABULATED_SOBOL'
scene.cycles.use_adaptive_sampling = False
scene.cycles.use_light_tree = False
scene.cycles.blur_glossy = 0.0
scene.cycles.sample_clamp_indirect = 0.0
scene.view_settings.view_transform = 'Standard'
bpy.context.view_layer.update()

# ---- added for rendering (the .blend has no active camera and no usable light): camera, sun
cam_auto = bpy.data.cameras.new('AutoCamera')
cam_auto.lens = 50.0
cam_auto.sensor_width = 36.0
cam_auto.clip_end = 1000.0
ob_auto_camera = bpy.data.objects.new('AutoCamera', cam_auto)
scene.collection.objects.link(ob_auto_camera)
ob_auto_camera.location = (54.6194, -65.5433, 44.2987)
ob_auto_camera.rotation_euler = (1.09748, -7.21219e-08, 0.694738)
scene.camera = ob_auto_camera
light_auto_sun = bpy.data.lights.new('AutoSun', 'SUN')
light_auto_sun.energy = 3.0
light_auto_sun.angle = 0.0523599
ob_auto_sun = bpy.data.objects.new('AutoSun', light_auto_sun)
scene.collection.objects.link(ob_auto_sun)
ob_auto_sun.rotation_euler = (0.872665, 0.174533, 0.523599)
bpy.context.view_layer.update()
